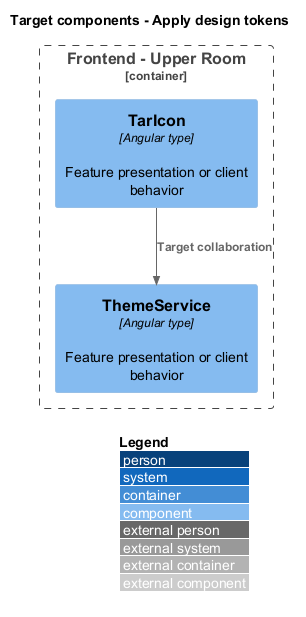

The diagram above was rendered by PlantUML. Its source (embedded in the PNG):
@startuml
!include <C4/C4_Component>
LAYOUT_WITH_LEGEND()
title Target components - Apply design tokens
Container_Boundary(browser, "Frontend - Upper Room") {
Component(f0, "TarIcon", "Angular type", "Feature presentation or client behavior")
Component(f1, "ThemeService", "Angular type", "Feature presentation or client behavior")
}
Rel(f0, f1, "Target collaboration")

@enduml